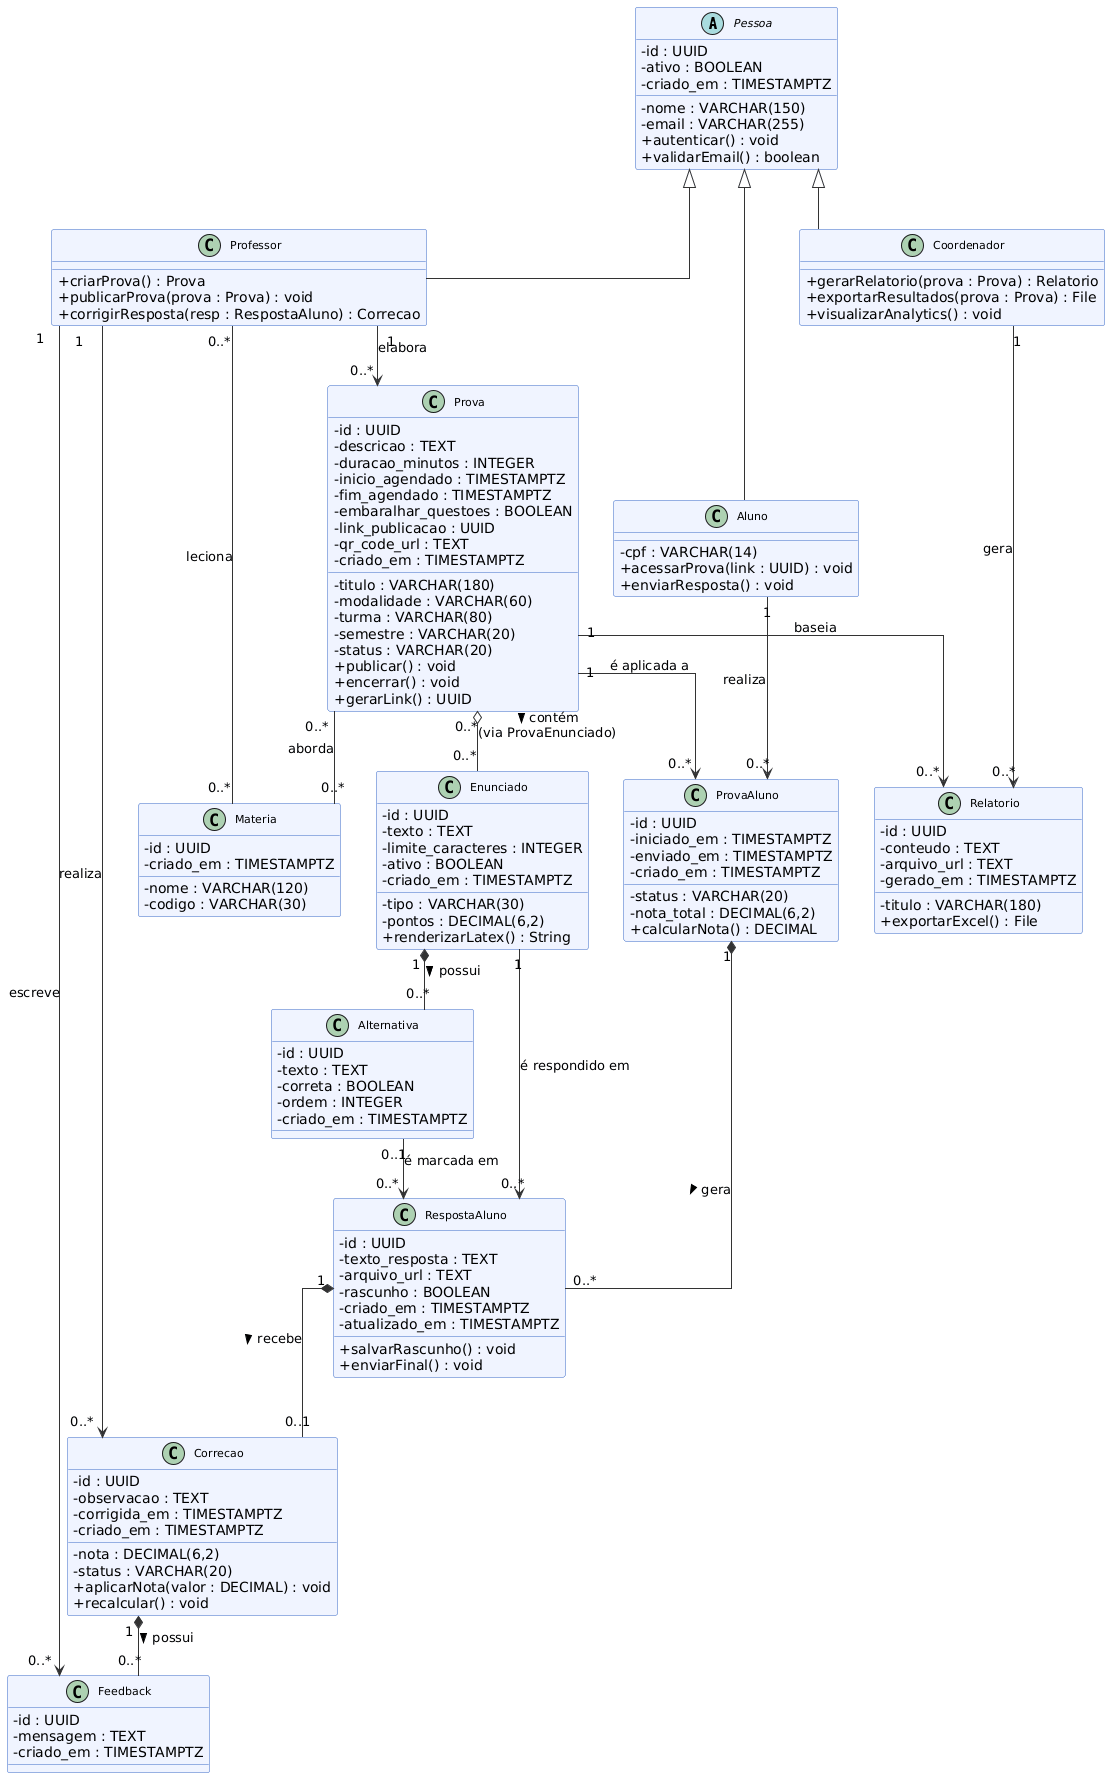

The diagram above was rendered by PlantUML. Its source (embedded in the PNG):
@startuml
skinparam classAttributeIconSize 0
skinparam classFontSize 11
skinparam classBackgroundColor #F0F4FF
skinparam classBorderColor #3A6BC7
skinparam arrowColor #333333
skinparam linetype ortho

' ------------------------------------------------
' SUPERCLASSE
' ------------------------------------------------
abstract class Pessoa {
  - id : UUID
  - nome : VARCHAR(150)
  - email : VARCHAR(255)
  - ativo : BOOLEAN
  - criado_em : TIMESTAMPTZ
  + autenticar() : void
  + validarEmail() : boolean
}

' ------------------------------------------------
' ESPECIALIZAÇÕES (herança — tabela por subclasse)
' ------------------------------------------------
class Aluno {
  - cpf : VARCHAR(14)
  + acessarProva(link : UUID) : void
  + enviarResposta() : void
}

class Professor {
  + criarProva() : Prova
  + publicarProva(prova : Prova) : void
  + corrigirResposta(resp : RespostaAluno) : Correcao
}

class Coordenador {
  + gerarRelatorio(prova : Prova) : Relatorio
  + exportarResultados(prova : Prova) : File
  + visualizarAnalytics() : void
}

' ------------------------------------------------
' DOMÍNIO DE PROVAS
' ------------------------------------------------
class Materia {
  - id : UUID
  - nome : VARCHAR(120)
  - codigo : VARCHAR(30)
  - criado_em : TIMESTAMPTZ
}

class Prova {
  - id : UUID
  - titulo : VARCHAR(180)
  - descricao : TEXT
  - modalidade : VARCHAR(60)
  - turma : VARCHAR(80)
  - semestre : VARCHAR(20)
  - status : VARCHAR(20)
  - duracao_minutos : INTEGER
  - inicio_agendado : TIMESTAMPTZ
  - fim_agendado : TIMESTAMPTZ
  - embaralhar_questoes : BOOLEAN
  - link_publicacao : UUID
  - qr_code_url : TEXT
  - criado_em : TIMESTAMPTZ
  + publicar() : void
  + encerrar() : void
  + gerarLink() : UUID
}

class Enunciado {
  - id : UUID
  - tipo : VARCHAR(30)
  - texto : TEXT
  - pontos : DECIMAL(6,2)
  - limite_caracteres : INTEGER
  - ativo : BOOLEAN
  - criado_em : TIMESTAMPTZ
  + renderizarLatex() : String
}

class Alternativa {
  - id : UUID
  - texto : TEXT
  - correta : BOOLEAN
  - ordem : INTEGER
  - criado_em : TIMESTAMPTZ
}

' ------------------------------------------------
' DOMÍNIO DE REALIZAÇÃO
' ------------------------------------------------
class ProvaAluno {
  - id : UUID
  - status : VARCHAR(20)
  - iniciado_em : TIMESTAMPTZ
  - enviado_em : TIMESTAMPTZ
  - nota_total : DECIMAL(6,2)
  - criado_em : TIMESTAMPTZ
  + calcularNota() : DECIMAL
}

class RespostaAluno {
  - id : UUID
  - texto_resposta : TEXT
  - arquivo_url : TEXT
  - rascunho : BOOLEAN
  - criado_em : TIMESTAMPTZ
  - atualizado_em : TIMESTAMPTZ
  + salvarRascunho() : void
  + enviarFinal() : void
}

' ------------------------------------------------
' DOMÍNIO DE CORREÇÃO
' ------------------------------------------------
class Correcao {
  - id : UUID
  - nota : DECIMAL(6,2)
  - observacao : TEXT
  - status : VARCHAR(20)
  - corrigida_em : TIMESTAMPTZ
  - criado_em : TIMESTAMPTZ
  + aplicarNota(valor : DECIMAL) : void
  + recalcular() : void
}

class Feedback {
  - id : UUID
  - mensagem : TEXT
  - criado_em : TIMESTAMPTZ
}

class Relatorio {
  - id : UUID
  - titulo : VARCHAR(180)
  - conteudo : TEXT
  - arquivo_url : TEXT
  - gerado_em : TIMESTAMPTZ
  + exportarExcel() : File
}

' ════════════════════════════════════════════
' RELACIONAMENTOS
' ════════════════════════════════════════════

' Herança (generalização — triângulo vazio)
Pessoa <|-- Aluno
Pessoa <|-- Professor
Pessoa <|-- Coordenador

' Professor elabora Provas (associação 1..*)
Professor "1" --> "0..*" Prova : elabora

' Professor leciona Materias (associação N:M)
Professor "0..*" -- "0..*" Materia : leciona

' Prova aborda Materias (associação N:M)
Prova "0..*" -- "0..*" Materia : aborda

' Prova contém Enunciados via banco (agregação N:M)
' losango vazio = Enunciado existe independentemente
Prova "0..*" o-- "0..*" Enunciado : contém >\n(via ProvaEnunciado)

' Enunciado possui Alternativas (composição 1..*)
' losango cheio = Alternativa não existe sem Enunciado
Enunciado "1" *-- "0..*" Alternativa : possui >

' Aluno realiza Provas via ProvaAluno (associação com atributos)
Aluno "1" --> "0..*" ProvaAluno : realiza
Prova "1" --> "0..*" ProvaAluno : é aplicada a

' ProvaAluno gera RespostaAluno (composição 1..*)
ProvaAluno "1" *-- "0..*" RespostaAluno : gera >

' Enunciado é respondido em RespostaAluno (associação)
Enunciado "1" --> "0..*" RespostaAluno : é respondido em

' Alternativa marcada em RespostaAluno (associação 0..1)
Alternativa "0..1" --> "0..*" RespostaAluno : é marcada em

' RespostaAluno recebe Correcao (composição 1:0..1)
RespostaAluno "1" *-- "0..1" Correcao : recebe >

' Professor realiza Correcao (associação)
Professor "1" --> "0..*" Correcao : realiza

' Correcao possui Feedbacks (composição 1..*)
Correcao "1" *-- "0..*" Feedback : possui >

' Professor escreve Feedback (associação)
Professor "1" --> "0..*" Feedback : escreve

' Coordenador gera Relatorio (associação 1..*)
Coordenador "1" --> "0..*" Relatorio : gera

' Prova baseia Relatorio (associação 1..*)
Prova "1" --> "0..*" Relatorio : baseia
@enduml